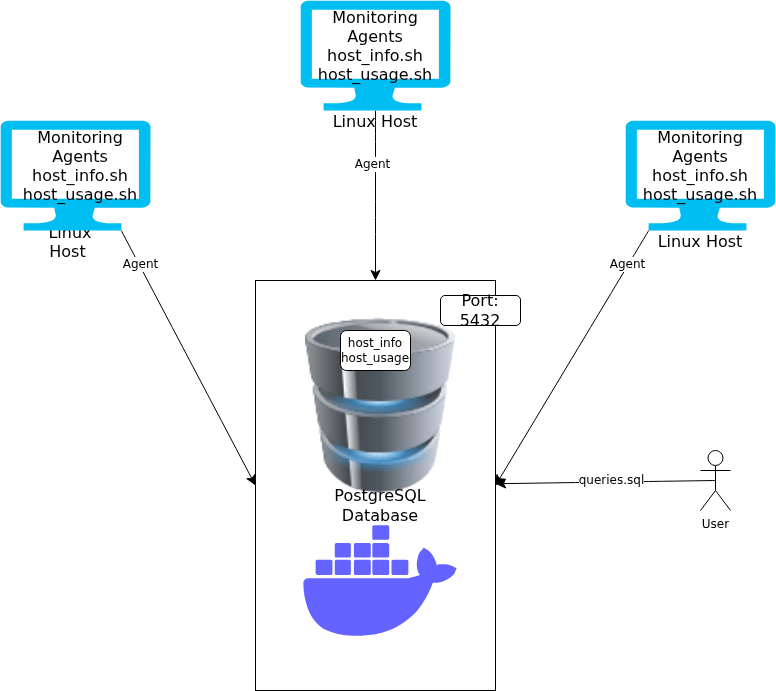

The diagram above was exported from draw.io. Its source (the exported page's mxGraphModel, read from the mxfile embedded in the PNG):
<mxGraphModel dx="1352" dy="730" grid="1" gridSize="10" guides="1" tooltips="1" connect="1" arrows="1" fold="1" page="1" pageScale="1" pageWidth="850" pageHeight="1100" math="0" shadow="0">
  <root>
    <mxCell id="0" />
    <mxCell id="1" parent="0" />
    <mxCell id="aqOcSi09iRjbPser2KIu-16" parent="1" style="rounded=0;whiteSpace=wrap;html=1;" value="" vertex="1">
      <mxGeometry height="410" width="240" x="335" y="420" as="geometry" />
    </mxCell>
    <mxCell id="aqOcSi09iRjbPser2KIu-20" edge="1" parent="1" source="GhvdMNoXoqbG2ulf74dJ-2" style="edgeStyle=none;curved=1;rounded=0;orthogonalLoop=1;jettySize=auto;html=1;exitX=0.155;exitY=1;exitDx=0;exitDy=0;exitPerimeter=0;entryX=1;entryY=0.5;entryDx=0;entryDy=0;fontSize=12;startSize=8;endSize=8;" target="aqOcSi09iRjbPser2KIu-16">
      <mxGeometry relative="1" as="geometry" />
    </mxCell>
    <mxCell id="aqOcSi09iRjbPser2KIu-24" connectable="0" parent="aqOcSi09iRjbPser2KIu-20" style="edgeLabel;html=1;align=center;verticalAlign=middle;resizable=0;points=[];fontSize=12;" value="Agent" vertex="1">
      <mxGeometry relative="1" x="-0.7305" y="-2" as="geometry">
        <mxPoint as="offset" />
      </mxGeometry>
    </mxCell>
    <mxCell id="GhvdMNoXoqbG2ulf74dJ-2" parent="1" style="verticalLabelPosition=bottom;html=1;verticalAlign=top;align=center;strokeColor=none;fillColor=#00BEF2;shape=mxgraph.azure.computer;pointerEvents=1;" value="" vertex="1">
      <mxGeometry height="110" width="150" x="705" y="260" as="geometry" />
    </mxCell>
    <mxCell id="GhvdMNoXoqbG2ulf74dJ-7" parent="1" style="text;html=1;whiteSpace=wrap;strokeColor=none;fillColor=none;align=center;verticalAlign=middle;rounded=0;fontSize=16;" value="Linux Host&lt;div&gt;&lt;br&gt;&lt;/div&gt;" vertex="1">
      <mxGeometry width="90" x="410" y="270" as="geometry" />
    </mxCell>
    <mxCell id="GhvdMNoXoqbG2ulf74dJ-8" parent="1" style="text;html=1;whiteSpace=wrap;strokeColor=none;fillColor=none;align=center;verticalAlign=middle;rounded=0;fontSize=16;" value="Linux Host&amp;nbsp;&lt;div&gt;&lt;br&gt;&lt;/div&gt;" vertex="1">
      <mxGeometry width="90" x="105" y="390" as="geometry" />
    </mxCell>
    <mxCell id="GhvdMNoXoqbG2ulf74dJ-9" parent="1" style="text;html=1;whiteSpace=wrap;strokeColor=none;fillColor=none;align=center;verticalAlign=middle;rounded=0;fontSize=16;" value="Linux Host&lt;div&gt;&lt;br&gt;&lt;/div&gt;" vertex="1">
      <mxGeometry width="90" x="735" y="390" as="geometry" />
    </mxCell>
    <mxCell id="aqOcSi09iRjbPser2KIu-21" edge="1" parent="1" source="GhvdMNoXoqbG2ulf74dJ-11" style="edgeStyle=none;curved=1;rounded=0;orthogonalLoop=1;jettySize=auto;html=1;exitX=0.5;exitY=1;exitDx=0;exitDy=0;exitPerimeter=0;entryX=0.5;entryY=0;entryDx=0;entryDy=0;fontSize=12;startSize=8;endSize=8;" target="aqOcSi09iRjbPser2KIu-16">
      <mxGeometry relative="1" as="geometry" />
    </mxCell>
    <mxCell id="aqOcSi09iRjbPser2KIu-23" connectable="0" parent="aqOcSi09iRjbPser2KIu-21" style="edgeLabel;html=1;align=center;verticalAlign=middle;resizable=0;points=[];fontSize=12;" value="Agent" vertex="1">
      <mxGeometry relative="1" x="-0.3866" y="-4" as="geometry">
        <mxPoint y="1" as="offset" />
      </mxGeometry>
    </mxCell>
    <mxCell id="GhvdMNoXoqbG2ulf74dJ-11" parent="1" style="verticalLabelPosition=bottom;html=1;verticalAlign=top;align=center;strokeColor=none;fillColor=#00BEF2;shape=mxgraph.azure.computer;pointerEvents=1;" value="" vertex="1">
      <mxGeometry height="110" width="150" x="380" y="140" as="geometry" />
    </mxCell>
    <mxCell id="aqOcSi09iRjbPser2KIu-18" edge="1" parent="1" source="GhvdMNoXoqbG2ulf74dJ-12" style="edgeStyle=none;curved=1;rounded=0;orthogonalLoop=1;jettySize=auto;html=1;exitX=0.805;exitY=1;exitDx=0;exitDy=0;exitPerimeter=0;entryX=0;entryY=0.5;entryDx=0;entryDy=0;fontSize=12;startSize=8;endSize=8;" target="aqOcSi09iRjbPser2KIu-16">
      <mxGeometry relative="1" as="geometry" />
    </mxCell>
    <mxCell id="aqOcSi09iRjbPser2KIu-22" connectable="0" parent="aqOcSi09iRjbPser2KIu-18" style="edgeLabel;html=1;align=center;verticalAlign=middle;resizable=0;points=[];fontSize=12;" value="Agent" vertex="1">
      <mxGeometry relative="1" x="-0.7344" y="1" as="geometry">
        <mxPoint as="offset" />
      </mxGeometry>
    </mxCell>
    <mxCell id="GhvdMNoXoqbG2ulf74dJ-12" parent="1" style="verticalLabelPosition=bottom;html=1;verticalAlign=top;align=center;strokeColor=none;fillColor=#00BEF2;shape=mxgraph.azure.computer;pointerEvents=1;" value="" vertex="1">
      <mxGeometry height="110" width="150" x="80" y="260" as="geometry" />
    </mxCell>
    <mxCell id="GhvdMNoXoqbG2ulf74dJ-14" parent="1" style="image;html=1;image=img/lib/clip_art/computers/Database_128x128.png" value="" vertex="1">
      <mxGeometry height="210" width="150" x="385" y="440" as="geometry" />
    </mxCell>
    <mxCell id="GhvdMNoXoqbG2ulf74dJ-15" parent="1" style="text;html=1;whiteSpace=wrap;strokeColor=none;fillColor=none;align=center;verticalAlign=middle;rounded=0;fontSize=16;" value="PostgreSQL Database" vertex="1">
      <mxGeometry height="30" width="170" x="375" y="630" as="geometry" />
    </mxCell>
    <mxCell id="GhvdMNoXoqbG2ulf74dJ-25" parent="1" style="rounded=1;whiteSpace=wrap;html=1;" value="host_info&lt;div&gt;host_usage&lt;/div&gt;" vertex="1">
      <mxGeometry height="40" width="70" x="420" y="470" as="geometry" />
    </mxCell>
    <mxCell id="GhvdMNoXoqbG2ulf74dJ-26" parent="1" style="text;html=1;whiteSpace=wrap;strokeColor=none;fillColor=none;align=center;verticalAlign=middle;rounded=0;fontSize=16;" value="&lt;div&gt;Monitoring Agents&lt;/div&gt;host_info.sh&lt;div&gt;host_usage.sh&lt;/div&gt;&lt;div&gt;&lt;br&gt;&lt;/div&gt;" vertex="1">
      <mxGeometry height="30" width="140" x="710" y="300" as="geometry" />
    </mxCell>
    <mxCell id="aqOcSi09iRjbPser2KIu-7" edge="1" parent="1" source="GhvdMNoXoqbG2ulf74dJ-15" style="edgeStyle=none;curved=1;rounded=0;orthogonalLoop=1;jettySize=auto;html=1;exitX=0.75;exitY=0;exitDx=0;exitDy=0;fontSize=12;startSize=8;endSize=8;" target="GhvdMNoXoqbG2ulf74dJ-15">
      <mxGeometry relative="1" as="geometry" />
    </mxCell>
    <mxCell id="aqOcSi09iRjbPser2KIu-11" parent="1" style="shape=image;html=1;verticalAlign=top;verticalLabelPosition=bottom;labelBackgroundColor=#ffffff;imageAspect=0;aspect=fixed;image=https://icons.diagrams.net/icon-cache1/Unicons_Line_vol_3-2965/docker-1335.svg" value="" vertex="1">
      <mxGeometry height="184" width="184" x="368" y="630" as="geometry" />
    </mxCell>
    <mxCell id="aqOcSi09iRjbPser2KIu-27" parent="1" style="rounded=1;whiteSpace=wrap;html=1;" value="&lt;span style=&quot;font-size: 16px;&quot;&gt;Port: 5432&lt;/span&gt;" vertex="1">
      <mxGeometry height="30" width="80" x="520" y="435" as="geometry" />
    </mxCell>
    <mxCell id="aqOcSi09iRjbPser2KIu-36" edge="1" parent="1" source="aqOcSi09iRjbPser2KIu-34" style="edgeStyle=none;curved=1;rounded=0;orthogonalLoop=1;jettySize=auto;html=1;exitX=0.5;exitY=0.5;exitDx=0;exitDy=0;exitPerimeter=0;fontSize=12;startSize=8;endSize=8;" target="aqOcSi09iRjbPser2KIu-16">
      <mxGeometry relative="1" as="geometry" />
    </mxCell>
    <mxCell id="aqOcSi09iRjbPser2KIu-37" connectable="0" parent="aqOcSi09iRjbPser2KIu-36" style="edgeLabel;html=1;align=center;verticalAlign=middle;resizable=0;points=[];fontSize=12;" value="queries.sql" vertex="1">
      <mxGeometry relative="1" x="-0.0409" y="-2" as="geometry">
        <mxPoint as="offset" />
      </mxGeometry>
    </mxCell>
    <mxCell id="aqOcSi09iRjbPser2KIu-34" parent="1" style="shape=umlActor;verticalLabelPosition=bottom;verticalAlign=top;html=1;outlineConnect=0;" value="User" vertex="1">
      <mxGeometry height="60" width="30" x="780" y="590" as="geometry" />
    </mxCell>
    <mxCell id="aqOcSi09iRjbPser2KIu-40" parent="1" style="text;html=1;whiteSpace=wrap;strokeColor=none;fillColor=none;align=center;verticalAlign=middle;rounded=0;fontSize=16;" value="&lt;div&gt;Monitoring Agents&lt;/div&gt;host_info.sh&lt;div&gt;host_usage.sh&lt;/div&gt;&lt;div&gt;&lt;br&gt;&lt;/div&gt;" vertex="1">
      <mxGeometry height="30" width="140" x="385" y="180" as="geometry" />
    </mxCell>
    <mxCell id="aqOcSi09iRjbPser2KIu-41" parent="1" style="text;html=1;whiteSpace=wrap;strokeColor=none;fillColor=none;align=center;verticalAlign=middle;rounded=0;fontSize=16;" value="&lt;div&gt;Monitoring Agents&lt;/div&gt;host_info.sh&lt;div&gt;host_usage.sh&lt;/div&gt;&lt;div&gt;&lt;br&gt;&lt;/div&gt;" vertex="1">
      <mxGeometry height="30" width="140" x="90" y="300" as="geometry" />
    </mxCell>
  </root>
</mxGraphModel>